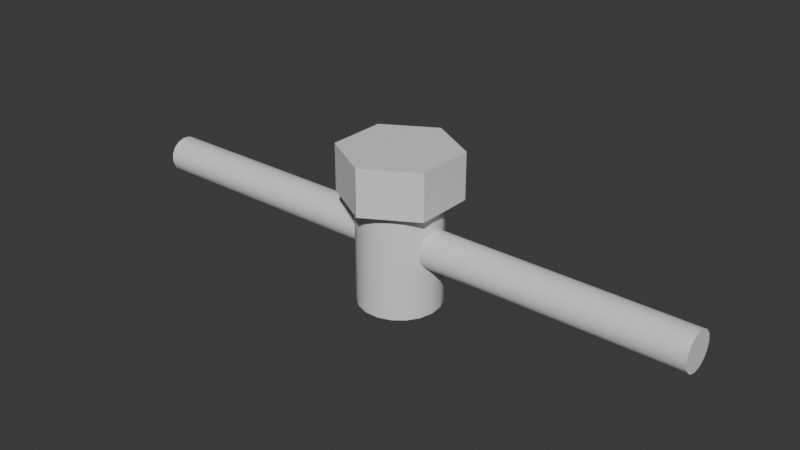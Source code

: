 # Source: Screw.blend  (saved by Blender 4.2.66; exported with 4.5.12 LTS)
import bpy
from mathutils import Matrix  # noqa: F401  (used for matrix-valued properties, if any)

bpy.ops.wm.read_factory_settings(use_empty=True)
scene = bpy.context.scene
scene.name = 'Scene'

# ---- collections
col_collection = bpy.data.collections.new('Collection'); scene.collection.children.link(col_collection)

# ---- materials (node trees are filled in below, after node groups)
mat_material_002 = bpy.data.materials.new('Material.002')
mat_material_001 = bpy.data.materials.new('Material.001')

# ---- node groups
ng_smooth_by_angle = bpy.data.node_groups.new('Smooth by Angle', 'GeometryNodeTree')
_s = ng_smooth_by_angle.interface.new_socket(name='Mesh', in_out='OUTPUT', socket_type='NodeSocketGeometry')
_s = ng_smooth_by_angle.interface.new_socket(name='Mesh', in_out='INPUT', socket_type='NodeSocketGeometry')
_s = ng_smooth_by_angle.interface.new_socket(name='Angle', in_out='INPUT', socket_type='NodeSocketFloat')
_s.subtype = 'ANGLE'
_s.default_value = 0.5236
_s.min_value = 0.0
_s.max_value = 3.142
_s.description = 'Maximum face angle for smooth edges'
_s = ng_smooth_by_angle.interface.new_socket(name='Ignore Sharpness', in_out='INPUT', socket_type='NodeSocketBool')
_s.force_non_field = True
ng_smooth_by_angle.description = 'Set the sharpness of mesh edges based on the angle between the neighboring faces'
ng_smooth_by_angle.is_modifier = True
_N = ng_smooth_by_angle.nodes; _L = ng_smooth_by_angle.links
n0 = _N.new('GeometryNodeSetShadeSmooth'); n0.name = 'Set Shade Smooth'; n0.location = (120, -80)
n0.domain = 'EDGE'
n1 = _N.new('GeometryNodeSetShadeSmooth'); n1.name = 'Set Shade Smooth.001'; n1.location = (300, -80)
n2 = _N.new('NodeGroupOutput'); n2.name = 'Group Output'; n2.location = (480, -80)
n3 = _N.new('GeometryNodeInputMeshEdgeAngle'); n3.name = 'Edge Angle'; n3.location = (-440, -240)
n4 = _N.new('NodeGroupInput'); n4.name = 'Group Input'; n4.location = (-80, -80)
n5 = _N.new('GeometryNodeInputEdgeSmooth'); n5.name = 'Is Edge Smooth'; n5.location = (-260, -120)
n6 = _N.new('GeometryNodeInputShadeSmooth'); n6.name = 'Is Shade Smooth'; n6.location = (-440, -397)
n7 = _N.new('FunctionNodeCompare'); n7.name = 'Compare'; n7.location = (-260, -260)
n7.operation = 'LESS_EQUAL'
n7.inputs[6].default_value = (0.0, 0.0, 0.0, 0.0)
n7.inputs[7].default_value = (0.0, 0.0, 0.0, 0.0)
n8 = _N.new('FunctionNodeBooleanMath'); n8.name = 'Boolean Math.001'; n8.location = (-80, -260)
n9 = _N.new('NodeGroupInput'); n9.name = 'Group Input.001'; n9.location = (-440, -329)
n10 = _N.new('NodeGroupInput'); n10.name = 'Group Input.002'; n10.location = (-259, -189)
n11 = _N.new('FunctionNodeBooleanMath'); n11.name = 'Boolean Math'; n11.location = (-80, -149)
n11.operation = 'OR'
n12 = _N.new('FunctionNodeBooleanMath'); n12.name = 'Boolean Math.002'; n12.location = (-260, -380)
n12.operation = 'OR'
n13 = _N.new('NodeGroupInput'); n13.name = 'Group Input.003'; n13.location = (-440, -460)
_L.new(n3.outputs[0], n7.inputs[0])
_L.new(n1.outputs[0], n2.inputs[0])
_L.new(n9.outputs[1], n7.inputs[1])
_L.new(n7.outputs[0], n8.inputs[0])
_L.new(n4.outputs[0], n0.inputs[0])
_L.new(n0.outputs[0], n1.inputs[0])
_L.new(n8.outputs[0], n0.inputs[2])
_L.new(n10.outputs[2], n11.inputs[1])
_L.new(n5.outputs[0], n11.inputs[0])
_L.new(n11.outputs[0], n0.inputs[1])
_L.new(n13.outputs[2], n12.inputs[1])
_L.new(n6.outputs[0], n12.inputs[0])
_L.new(n12.outputs[0], n8.inputs[1])
n2.is_active_output = True

# ---- material node trees
mat_material_002.use_nodes = True; mat_material_002.node_tree.nodes.clear()
_N = mat_material_002.node_tree.nodes; _L = mat_material_002.node_tree.links
n0 = _N.new('ShaderNodeBsdfPrincipled'); n0.name = 'Principled BSDF'; n0.location = (10, 300)
n1 = _N.new('ShaderNodeOutputMaterial'); n1.name = 'Material Output'; n1.location = (300, 300)
_L.new(n0.outputs[0], n1.inputs[0])
n1.is_active_output = True
mat_material_001.use_nodes = True; mat_material_001.node_tree.nodes.clear()
_N = mat_material_001.node_tree.nodes; _L = mat_material_001.node_tree.links
n0 = _N.new('ShaderNodeBsdfPrincipled'); n0.name = 'Principled BSDF'; n0.location = (10, 300)
n1 = _N.new('ShaderNodeOutputMaterial'); n1.name = 'Material Output'; n1.location = (300, 300)
_L.new(n0.outputs[0], n1.inputs[0])
n1.is_active_output = True

# ---- world
world_world = bpy.data.worlds.new('World'); scene.world = world_world
world_world.use_nodes = True; world_world.node_tree.nodes.clear()
_N = world_world.node_tree.nodes; _L = world_world.node_tree.links
n0 = _N.new('ShaderNodeOutputWorld'); n0.name = 'World Output'; n0.location = (300, 300)
n1 = _N.new('ShaderNodeBackground'); n1.name = 'Background'; n1.location = (10, 300)
n1.inputs[0].default_value = (0.05088, 0.05088, 0.05088, 1.0)
_L.new(n1.outputs[0], n0.inputs[0])
n0.is_active_output = True
world_world.color = (0.05088, 0.05088, 0.05088)
world_world.sun_shadow_jitter_overblur = 0.0

# ---- meshes
me_cylinder = bpy.data.meshes.new('Cylinder')
me_cylinder.from_pydata([(0.0, 1.0, -0.395), (0.0, 1.0, 0.395), (0.866, 0.5, -0.395), (0.866, 0.5, 0.395), (0.866, -0.5, -0.395), (0.866, -0.5, 0.395), (0.0, -1.0, -0.395), (0.0, -1.0, 0.395), (-0.866, -0.5, -0.395), (-0.866, -0.5, 0.395), (-0.866, 0.5, -0.395), (-0.866, 0.5, 0.395), (0.0, 0.7, -2.21), (0.0, 0.7, -0.007021), (0.2273, 0.6621, -2.21), (0.2273, 0.6621, -0.007021), (0.4299, 0.5524, -2.21), (0.4299, 0.5524, -0.007021), (0.586, 0.3829, -2.21), (0.586, 0.3829, -0.007021), (0.6786, 0.1718, -2.21), (0.6786, 0.1718, -0.007021), (0.6976, -0.05781, -2.21), (0.6976, -0.05781, -0.007021), (0.641, -0.2812, -2.21), (0.641, -0.2812, -0.007021), (0.515, -0.4741, -2.21), (0.515, -0.4741, -0.007021), (0.3332, -0.6156, -2.21), (0.3332, -0.6156, -0.007021), (0.1152, -0.6905, -2.21), (0.1152, -0.6905, -0.007021), (-0.1152, -0.6905, -2.21), (-0.1152, -0.6905, -0.007021), (-0.3332, -0.6156, -2.21), (-0.3332, -0.6156, -0.007021), (-0.515, -0.4741, -2.21), (-0.515, -0.4741, -0.007021), (-0.641, -0.2812, -2.21), (-0.641, -0.2812, -0.007021), (-0.6976, -0.05781, -2.21), (-0.6976, -0.05781, -0.007021), (-0.6786, 0.1718, -2.21), (-0.6786, 0.1718, -0.007021), (-0.586, 0.3829, -2.21), (-0.586, 0.3829, -0.007021), (-0.4299, 0.5524, -2.21), (-0.4299, 0.5524, -0.007021), (-0.2273, 0.6621, -2.21), (-0.2273, 0.6621, -0.007021), (-0.5999, 0.3188, -1.076), (-5.033, 0.3188, -1.128), (-5.033, 0.3123, -1.04), (-0.5999, 0.2847, -0.9561), (-5.033, 0.2794, -0.9462), (-0.5999, 0.2033, -0.8542), (-5.033, 0.2026, -0.855), (-0.5999, 0.0927, -0.7963), (-5.033, 0.09301, -0.7953), (-0.5999, 0.0, -0.7834), (-0.5999, -0.08746, -0.7942), (-5.033, -0.03693, -0.7842), (-0.5999, -0.1769, -0.8371), (-5.033, -0.1505, -0.8202), (-0.5999, -0.2469, -0.8993), (-5.033, -0.2477, -0.8986), (-0.5999, -0.2942, -0.98), (-0.5999, -0.3177, -1.065), (-5.033, -0.3077, -1.014), (-0.5999, -0.3123, -1.164), (-5.033, -0.3177, -1.139), (-0.5999, -0.2847, -1.248), (-0.5999, -0.2252, -1.327), (-5.033, -0.2673, -1.28), (-0.5999, -0.1505, -1.384), (-5.033, -0.1769, -1.367), (-0.5999, -0.06213, -1.414), (-5.033, -0.08746, -1.41), (-0.5999, 0.02576, -1.421), (-5.033, 0.03693, -1.42), (-0.5999, 0.1458, -1.387), (-5.033, 0.1557, -1.381), (-0.5999, 0.2436, -1.309), (-5.033, 0.2252, -1.327), (-0.5999, 0.3044, -1.2), (-5.033, 0.2847, -1.248), (5.033, 0.3188, -1.076), (0.5999, 0.3188, -1.128), (0.5999, 0.3123, -1.04), (5.033, 0.2847, -0.9561), (0.5999, 0.2794, -0.9462), (5.033, 0.2072, -0.8582), (0.5999, 0.2252, -0.8767), (5.033, 0.1219, -0.8077), (0.5999, 0.1505, -0.8202), (5.033, 0.02576, -0.7831), (0.5999, 0.06213, -0.7895), (5.033, -0.0927, -0.7963), (0.5999, -0.03693, -0.7842), (5.033, -0.1769, -0.8371), (0.5999, -0.1557, -0.8225), (5.033, -0.2436, -0.8947), (0.5999, -0.2508, -0.9033), (5.033, -0.3044, -1.004), (0.5999, -0.3077, -1.014), (5.033, -0.3188, -1.128), (0.5999, -0.3177, -1.139), (5.033, -0.2847, -1.248), (0.5999, -0.2942, -1.224), (5.033, -0.2252, -1.327), (0.5999, -0.2469, -1.304), (5.033, -0.1458, -1.387), (0.5999, -0.1557, -1.381), (5.033, -0.02576, -1.421), (0.5999, -0.06213, -1.414), (5.033, 0.0927, -1.407), (0.5999, 0.03693, -1.42), (5.033, 0.1769, -1.367), (0.5999, 0.1557, -1.381), (5.033, 0.2436, -1.309), (0.5999, 0.2252, -1.327), (5.033, 0.3044, -1.2), (0.5999, 0.2847, -1.248)], [], [(61, 60, 59), (63, 62, 60), (68, 67, 66), (70, 69, 67), (73, 72, 71), (77, 76, 74), (85, 84, 82), (51, 50, 84), (89, 86, 88, 90), (94, 93, 91), (95, 98, 97), (100, 99, 97), (110, 109, 107), (113, 116, 115), (118, 117, 115), (122, 121, 119), (87, 86, 121), (4, 2, 3, 5), (6, 4, 5, 7), (8, 6, 7, 9), (5, 3, 1, 11, 9, 7), (10, 8, 9, 11), (0, 10, 11, 1), (10, 0, 2, 4, 6, 8), (14, 12, 13, 15), (16, 14, 15, 17), (18, 16, 17, 19), (20, 18, 19, 21), (22, 20, 21, 23), (24, 22, 23, 25), (26, 24, 25, 27), (28, 26, 27, 29), (30, 28, 29, 31), (32, 30, 31, 33), (34, 32, 33, 35), (36, 34, 35, 37), (38, 36, 37, 39), (40, 38, 39, 41), (42, 40, 41, 43), (44, 42, 43, 45), (46, 44, 45, 47), (13, 49, 47, 45, 43, 41, 39, 37, 35, 33, 31, 29, 27, 25, 23, 21, 19, 17, 15), (48, 46, 47, 49), (12, 48, 49, 13), (22, 24, 26, 28, 30, 32, 34, 36, 38, 40, 42, 44, 46, 48, 12, 14, 16, 18, 20), (53, 50, 52, 54), (51, 52, 50), (55, 53, 54, 56), (58, 57, 55, 56), (59, 57, 58, 61), (65, 64, 62, 63), (61, 63, 60), (66, 64, 65, 68), (71, 69, 70, 73), (68, 70, 67), (75, 74, 72, 73), (2, 0, 1, 3), (78, 76, 77, 79), (75, 77, 74), (80, 78, 79, 81), (82, 80, 81, 83), (83, 85, 82), (85, 83, 81, 79, 77, 75, 73, 70, 68, 65, 63, 61, 58, 56, 54, 52, 51), (85, 51, 84), (80, 82, 84, 50, 53, 55, 57, 59, 60, 62, 64, 66, 67, 69, 71, 72, 74, 76, 78), (87, 88, 86), (91, 89, 90, 92), (96, 95, 93, 94), (92, 94, 91), (101, 99, 100, 102), (96, 98, 95), (98, 100, 97), (103, 101, 102, 104), (105, 103, 104, 106), (107, 105, 106, 108), (112, 111, 109, 110), (108, 110, 107), (114, 113, 111, 112), (119, 117, 118, 120), (114, 116, 113), (116, 118, 115), (120, 122, 119), (104, 102, 100, 98, 96, 94, 92, 90, 88, 87, 122, 120, 118, 116, 114, 112, 110, 108, 106), (122, 87, 121), (103, 105, 107, 109, 111, 113, 115, 117, 119, 121, 86, 89, 91, 93, 95, 97, 99, 101)])
me_cylinder.polygons.foreach_set('use_smooth', [True] * 85)
me_cylinder.polygons.foreach_set('material_index', [1, 1, 1, 1, 1, 1, 1, 1, 1, 1, 1, 1, 1, 1, 1, 1, 1, 0, 0, 0, 0, 0, 0, 0, 0, 0, 0, 0, 0, 0, 0, 0, 0, 0, 0, 0, 0, 0, 0, 0, 0, 0, 0, 0, 0, 1, 1, 1, 1, 1, 1, 1, 1, 1, 1, 1, 0, 1, 1, 1, 1, 1, 1, 1, 1, 1, 1, 1, 1, 1, 1, 1, 1, 1, 1, 1, 1, 1, 1, 1, 1, 1, 1, 1, 1])
_uv = me_cylinder.uv_layers.new(name='UVMap')
_uv.uv.foreach_set('vector', [0.7316, 1.0, 0.7059, 0.5, 0.75, 0.5, 0.6719, 1.0, 0.6562, 0.5, 0.7059, 0.5, 0.5441, 1.0, 0.5184, 0.5, 0.5625, 0.5, 0.4816, 1.0, 0.4688, 0.5, 0.5184, 0.5, 0.4062, 1.0, 0.375, 0.5, 0.4247, 0.5, 0.2941, 1.0, 0.2812, 0.5, 0.3281, 0.5, 0.07532, 1.0, 0.04968, 0.5, 0.1122, 0.5, 0.01282, 1.0, 0.0, 0.5, 0.04968, 0.5, 0.9247, 0.5, 0.9872, 0.5, 0.9688, 1.0, 0.9191, 1.0, 0.8281, 1.0, 0.8125, 0.5, 0.8622, 0.5, 0.7628, 0.5, 0.7316, 1.0, 0.7031, 0.5, 0.6691, 1.0, 0.6562, 0.5, 0.7031, 0.5, 0.3906, 1.0, 0.375, 0.5, 0.4247, 0.5, 0.2628, 0.5, 0.2316, 1.0, 0.2031, 0.5, 0.1691, 1.0, 0.1562, 0.5, 0.2031, 0.5, 0.07532, 1.0, 0.04968, 0.5, 0.1122, 0.5, 0.01282, 1.0, 0.0, 0.5, 0.04968, 0.5, 0.6667, 0.5, 0.8333, 0.5, 0.8333, 1.0, 0.6667, 1.0, 0.5, 0.5, 0.6667, 0.5, 0.6667, 1.0, 0.5, 1.0, 0.3333, 0.5, 0.5, 0.5, 0.5, 1.0, 0.3333, 1.0, 0.4578, 0.13, 0.4578, 0.37, 0.25, 0.49, 0.04215, 0.37, 0.04215, 0.13, 0.25, 0.01, 0.1667, 0.5, 0.3333, 0.5, 0.3333, 1.0, 0.1667, 1.0, -8.941e-08, 0.5, 0.1667, 0.5, 0.1667, 1.0, -8.941e-08, 1.0, 0.5422, 0.37, 0.75, 0.49, 0.9578, 0.37, 0.9578, 0.13, 0.75, 0.01, 0.5422, 0.13, 0.9474, 0.5, 1.0, 0.5, 1.0, 1.0, 0.9474, 1.0, 0.8947, 0.5, 0.9474, 0.5, 0.9474, 1.0, 0.8947, 1.0, 0.8421, 0.5, 0.8947, 0.5, 0.8947, 1.0, 0.8421, 1.0, 0.7895, 0.5, 0.8421, 0.5, 0.8421, 1.0, 0.7895, 1.0, 0.7368, 0.5, 0.7895, 0.5, 0.7895, 1.0, 0.7368, 1.0, 0.6842, 0.5, 0.7368, 0.5, 0.7368, 1.0, 0.6842, 1.0, 0.6316, 0.5, 0.6842, 0.5, 0.6842, 1.0, 0.6316, 1.0, 0.5789, 0.5, 0.6316, 0.5, 0.6316, 1.0, 0.5789, 1.0, 0.5263, 0.5, 0.5789, 0.5, 0.5789, 1.0, 0.5263, 1.0, 0.4737, 0.5, 0.5263, 0.5, 0.5263, 1.0, 0.4737, 1.0, 0.4211, 0.5, 0.4737, 0.5, 0.4737, 1.0, 0.4211, 1.0, 0.3684, 0.5, 0.4211, 0.5, 0.4211, 1.0, 0.3684, 1.0, 0.3158, 0.5, 0.3684, 0.5, 0.3684, 1.0, 0.3158, 1.0, 0.2632, 0.5, 0.3158, 0.5, 0.3158, 1.0, 0.2632, 1.0, 0.2105, 0.5, 0.2632, 0.5, 0.2632, 1.0, 0.2105, 1.0, 0.1579, 0.5, 0.2105, 0.5, 0.2105, 1.0, 0.1579, 1.0, 0.1053, 0.5, 0.1579, 0.5, 0.1579, 1.0, 0.1053, 1.0, 0.25, 0.49, 0.1721, 0.477, 0.1026, 0.4394, 0.04908, 0.3813, 0.01734, 0.3089, 0.01082, 0.2302, 0.03021, 0.1536, 0.07343, 0.08745, 0.1358, 0.03893, 0.2105, 0.01327, 0.2895, 0.01327, 0.3642, 0.03893, 0.4266, 0.08745, 0.4698, 0.1536, 0.4892, 0.2302, 0.4827, 0.3089, 0.4509, 0.3813, 0.3974, 0.4394, 0.3279, 0.477, 0.05263, 0.5, 0.1053, 0.5, 0.1053, 1.0, 0.05263, 1.0, 1.416e-07, 0.5, 0.05263, 0.5, 0.05263, 1.0, 1.416e-07, 1.0, 0.9892, 0.2302, 0.9698, 0.1536, 0.9266, 0.08745, 0.8642, 0.03893, 0.7895, 0.01327, 0.7105, 0.01327, 0.6358, 0.03893, 0.5734, 0.08745, 0.5302, 0.1536, 0.5108, 0.2302, 0.5173, 0.3089, 0.5491, 0.3813, 0.6026, 0.4394, 0.6721, 0.477, 0.75, 0.49, 0.8279, 0.477, 0.8974, 0.4394, 0.9509, 0.3813, 0.9827, 0.3089, 0.9247, 0.5, 0.9872, 0.5, 0.9688, 1.0, 0.9191, 1.0, 1.0, 1.0, 0.9688, 1.0, 0.9872, 0.5, 0.8594, 0.5, 0.9247, 0.5, 0.9191, 1.0, 0.8594, 1.0, 0.7969, 1.0, 0.7969, 0.5, 0.8594, 0.5, 0.8594, 1.0, 0.75, 0.5, 0.7969, 0.5, 0.7969, 1.0, 0.7316, 1.0, 0.6094, 1.0, 0.6094, 0.5, 0.6562, 0.5, 0.6719, 1.0, 0.7316, 1.0, 0.6719, 1.0, 0.7059, 0.5, 0.5625, 0.5, 0.6094, 0.5, 0.6094, 1.0, 0.5441, 1.0, 0.4247, 0.5, 0.4688, 0.5, 0.4816, 1.0, 0.4062, 1.0, 0.5441, 1.0, 0.4816, 1.0, 0.5184, 0.5, 0.3438, 1.0, 0.3281, 0.5, 0.375, 0.5, 0.4062, 1.0, 0.8333, 0.5, 1.0, 0.5, 1.0, 1.0, 0.8333, 1.0, 0.2372, 0.5, 0.2812, 0.5, 0.2941, 1.0, 0.2316, 1.0, 0.3438, 1.0, 0.2941, 1.0, 0.3281, 0.5, 0.1747, 0.5, 0.2372, 0.5, 0.2316, 1.0, 0.1691, 1.0, 0.1122, 0.5, 0.1747, 0.5, 0.1691, 1.0, 0.125, 1.0, 0.125, 1.0, 0.07532, 1.0, 0.1122, 0.5, 0.1411, 0.4626, 0.08029, 0.4197, 0.04135, 0.3663, 0.01272, 0.2776, 0.02021, 0.1847, 0.05045, 0.1167, 0.1183, 0.05307, 0.2224, 0.01272, 0.3153, 0.02021, 0.4015, 0.06537, 0.4606, 0.1374, 0.4873, 0.2224, 0.4786, 0.3193, 0.4346, 0.4015, 0.3663, 0.4586, 0.2968, 0.4854, 0.2308, 0.4881, 0.07532, 1.0, 0.01282, 1.0, 0.04968, 0.5, 0.5374, 0.3589, 0.5952, 0.4319, 0.6766, 0.4773, 0.7692, 0.4881, 0.8589, 0.4626, 0.9346, 0.4015, 0.9786, 0.3193, 0.99, 0.25, 0.9798, 0.1847, 0.9496, 0.1167, 0.9015, 0.06537, 0.8418, 0.02827, 0.7776, 0.01272, 0.7032, 0.01461, 0.6411, 0.03737, 0.5803, 0.08029, 0.5394, 0.1374, 0.5146, 0.2032, 0.5119, 0.2692, 1.0, 1.0, 0.9688, 1.0, 0.9872, 0.5, 0.8622, 0.5, 0.9247, 0.5, 0.9191, 1.0, 0.875, 1.0, 0.7812, 1.0, 0.7628, 0.5, 0.8125, 0.5, 0.8281, 1.0, 0.875, 1.0, 0.8281, 1.0, 0.8622, 0.5, 0.6122, 0.5, 0.6562, 0.5, 0.6691, 1.0, 0.6066, 1.0, 0.7812, 1.0, 0.7316, 1.0, 0.7628, 0.5, 0.7316, 1.0, 0.6691, 1.0, 0.7031, 0.5, 0.5497, 0.5, 0.6122, 0.5, 0.6066, 1.0, 0.5441, 1.0, 0.4872, 0.5, 0.5497, 0.5, 0.5441, 1.0, 0.4816, 1.0, 0.4247, 0.5, 0.4872, 0.5, 0.4816, 1.0, 0.4375, 1.0, 0.3309, 1.0, 0.3253, 0.5, 0.375, 0.5, 0.3906, 1.0, 0.4375, 1.0, 0.3906, 1.0, 0.4247, 0.5, 0.2812, 1.0, 0.2628, 0.5, 0.3253, 0.5, 0.3309, 1.0, 0.1122, 0.5, 0.1562, 0.5, 0.1691, 1.0, 0.125, 1.0, 0.2812, 1.0, 0.2316, 1.0, 0.2628, 0.5, 0.2316, 1.0, 0.1691, 1.0, 0.2031, 0.5, 0.125, 1.0, 0.07532, 1.0, 0.1122, 0.5, 0.3153, 0.02021, 0.3983, 0.06269, 0.4586, 0.1337, 0.4873, 0.2224, 0.4854, 0.2968, 0.4606, 0.3626, 0.4197, 0.4197, 0.3663, 0.4586, 0.2968, 0.4854, 0.2308, 0.4881, 0.1411, 0.4626, 0.08029, 0.4197, 0.04135, 0.3663, 0.01272, 0.2776, 0.01461, 0.2032, 0.04135, 0.1337, 0.09848, 0.06537, 0.1582, 0.02827, 0.2224, 0.01272, 0.07532, 1.0, 0.01282, 1.0, 0.04968, 0.5, 0.8234, 0.02267, 0.7308, 0.01189, 0.6411, 0.03737, 0.5803, 0.08029, 0.5374, 0.1411, 0.5119, 0.2308, 0.5214, 0.3193, 0.5504, 0.3833, 0.5952, 0.4319, 0.6766, 0.4773, 0.7692, 0.4881, 0.8589, 0.4626, 0.9319, 0.4048, 0.9717, 0.3418, 0.9881, 0.2692, 0.9786, 0.1807, 0.9496, 0.1167, 0.9048, 0.06805])
me_cylinder.materials.append(mat_material_002)
me_cylinder.materials.append(mat_material_001)
me_cylinder.update()

# ---- objects
ob_cylinder = bpy.data.objects.new('Cylinder', me_cylinder)

# ---- transforms, parenting, visibility, modifiers, constraints
ob_cylinder.location = (0.0, 0.0, 1.102)
_m = ob_cylinder.modifiers.new('Smooth by Angle', 'NODES')
_m.node_group = ng_smooth_by_angle
_m.use_pin_to_last = True
_m.show_group_selector = False

# ---- collection membership
col_collection.objects.link(ob_cylinder)

# ---- scene / render settings (as saved in the file)
scene.frame_start = 1; scene.frame_end = 250; scene.frame_set(1)
scene.render.engine = 'BLENDER_EEVEE_NEXT'
bpy.context.view_layer.update()

# ---- added for rendering (the .blend has no active camera and no usable light): camera, sun
cam_auto = bpy.data.cameras.new('AutoCamera')
cam_auto.lens = 50.0
cam_auto.sensor_width = 36.0
cam_auto.clip_end = 1000.0
ob_auto_camera = bpy.data.objects.new('AutoCamera', cam_auto)
scene.collection.objects.link(ob_auto_camera)
ob_auto_camera.location = (9.79674, -11.7561, 8.03162)
ob_auto_camera.rotation_euler = (1.09748, -7.21219e-08, 0.694738)
scene.camera = ob_auto_camera
light_auto_sun = bpy.data.lights.new('AutoSun', 'SUN')
light_auto_sun.energy = 3.0
light_auto_sun.angle = 0.0523599
ob_auto_sun = bpy.data.objects.new('AutoSun', light_auto_sun)
scene.collection.objects.link(ob_auto_sun)
ob_auto_sun.rotation_euler = (0.872665, 0.174533, 0.523599)
bpy.context.view_layer.update()

